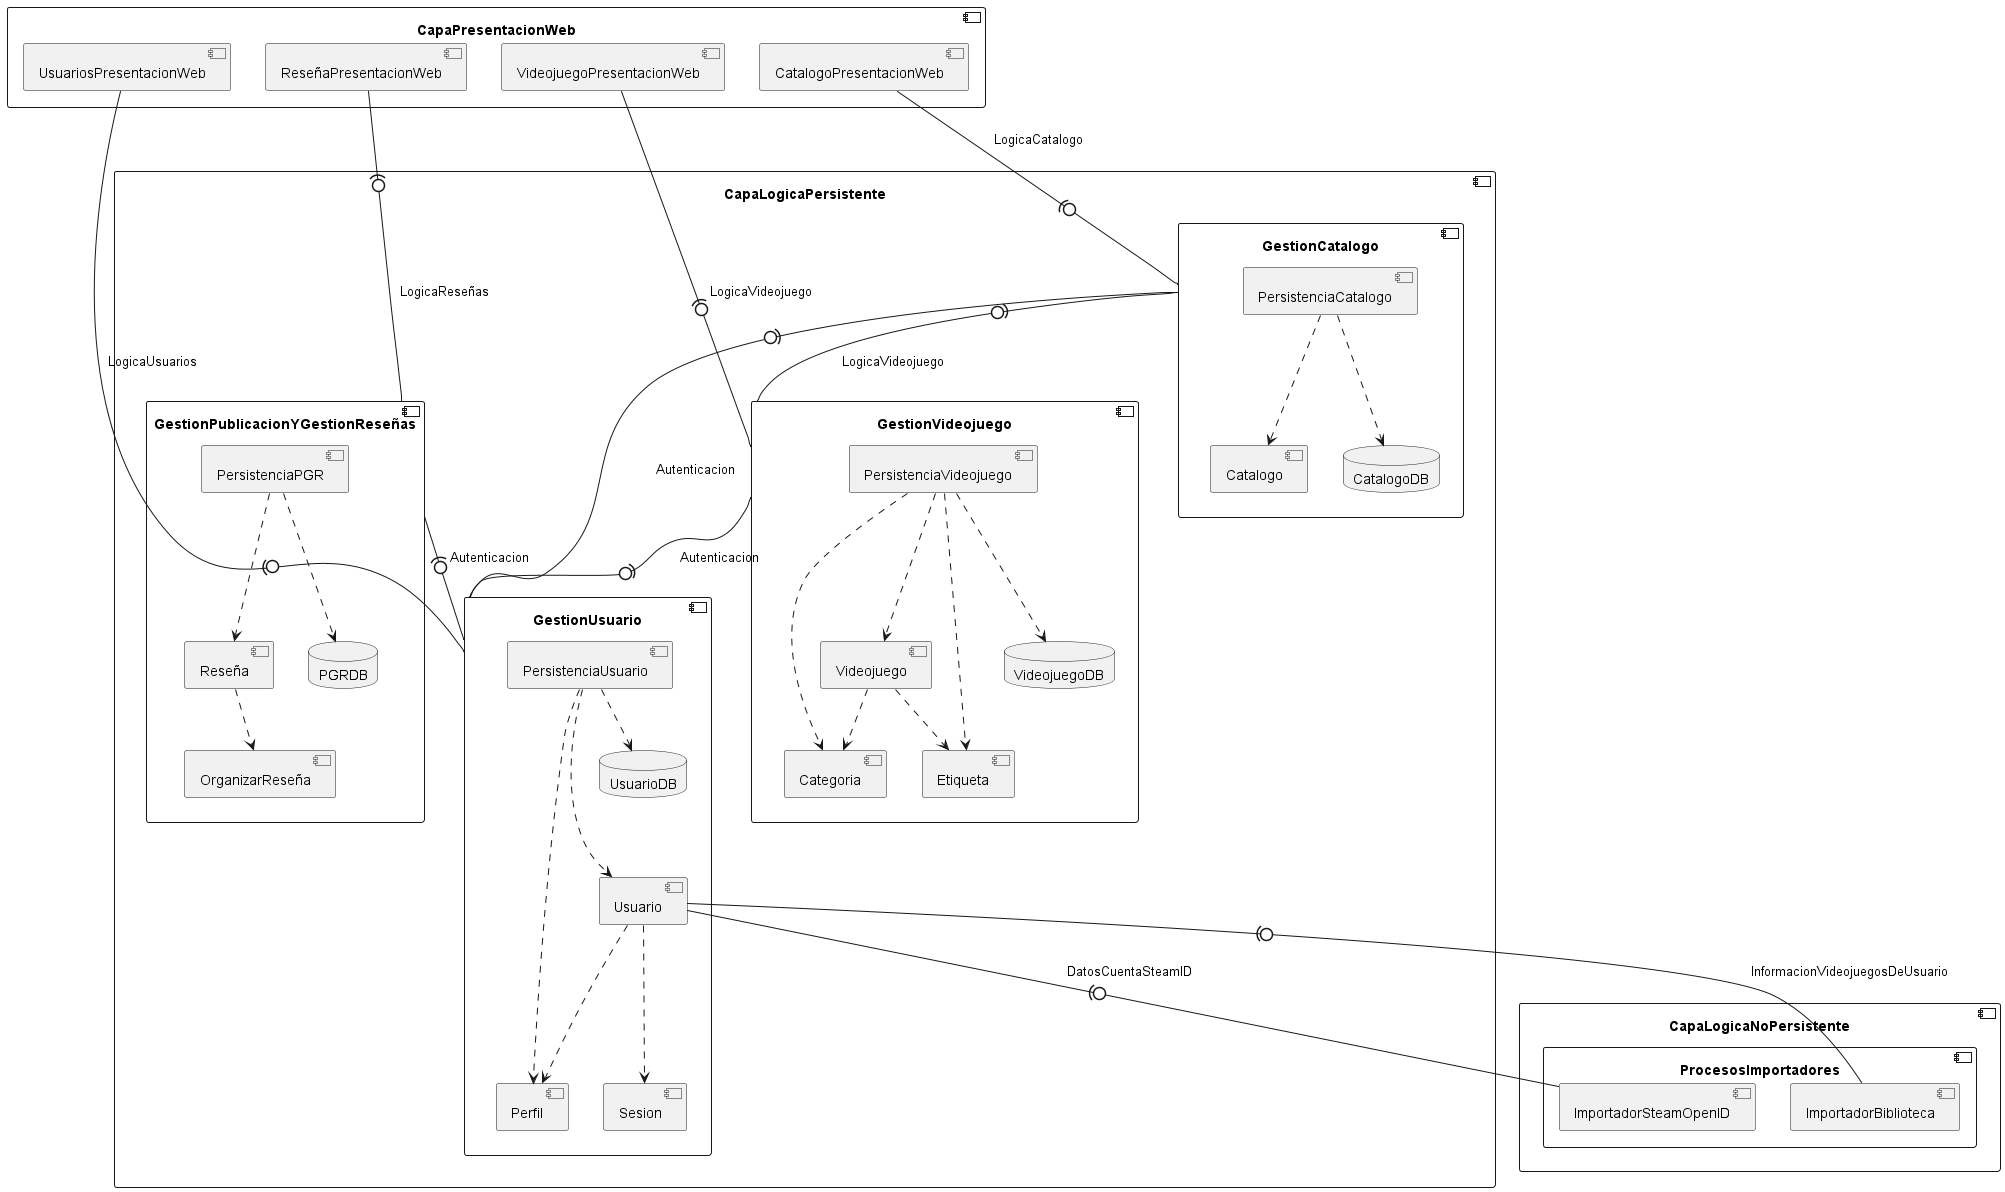

The diagram above was rendered by PlantUML. Its source (embedded in the PNG):
@startuml DiagramaDeComponentes

component "CapaLogicaPersistente" {
    component "GestionUsuario"{
        component "Perfil"
        component "Sesion"
        component "Usuario"
        component "PersistenciaUsuario"
        database "UsuarioDB"

        "Usuario" ..> "Perfil"
        "Usuario" ..> "Sesion"
        "PersistenciaUsuario" ..> "UsuarioDB"
        "PersistenciaUsuario" ..> "Perfil"
        "PersistenciaUsuario" ...> "Usuario"
    }

    component "GestionPublicacionYGestionReseñas" {
        component "OrganizarReseña"
        component "Reseña"
        component "PersistenciaPGR"
        database "PGRDB"
        "PersistenciaPGR" ..> "Reseña"
        "PersistenciaPGR" ..> PGRDB
        "Reseña" ..> "OrganizarReseña"
    }
    component "GestionCatalogo" {
        component "Catalogo"
        component "PersistenciaCatalogo"
        database "CatalogoDB"
        "PersistenciaCatalogo" ..> "CatalogoDB"
        "PersistenciaCatalogo" ..> "Catalogo"
    }
    component "GestionVideojuego" {
        component "Videojuego"
        component "Categoria"
        component "Etiqueta"
        component "PersistenciaVideojuego"
        database "VideojuegoDB"
        "Videojuego" ..> "Categoria"
        "Videojuego" ..> "Etiqueta"
        "PersistenciaVideojuego" ..> "Videojuego"
        "PersistenciaVideojuego" ..> "Categoria"
        "PersistenciaVideojuego" ..> "Etiqueta"
        "PersistenciaVideojuego" ..> "VideojuegoDB"
    }
}

component "CapaPresentacionWeb" {
    component "UsuariosPresentacionWeb"
    component "ReseñaPresentacionWeb"
    component "CatalogoPresentacionWeb"
    component "VideojuegoPresentacionWeb"
}

component "CapaLogicaNoPersistente" {
    component "ProcesosImportadores"{
        component "ImportadorBiblioteca"
        component "ImportadorSteamOpenID"
    }
}

"UsuariosPresentacionWeb" -(0- "GestionUsuario" : LogicaUsuarios
"ReseñaPresentacionWeb" -(0- "GestionPublicacionYGestionReseñas" : LogicaReseñas
"CatalogoPresentacionWeb" -(0- "GestionCatalogo" : LogicaCatalogo
"VideojuegoPresentacionWeb" -(0- "GestionVideojuego" : LogicaVideojuego

"GestionPublicacionYGestionReseñas" -(0- "GestionUsuario" : Autenticacion
"GestionCatalogo" -(0- "GestionUsuario" : Autenticacion
"GestionVideojuego" -(0- "GestionUsuario" : Autenticacion

"GestionCatalogo" -(0- "GestionVideojuego" : LogicaVideojuego
"Usuario" -(0- "ImportadorBiblioteca" : InformacionVideojuegosDeUsuario
"Usuario" -(0- "ImportadorSteamOpenID" : DatosCuentaSteamID

@enduml